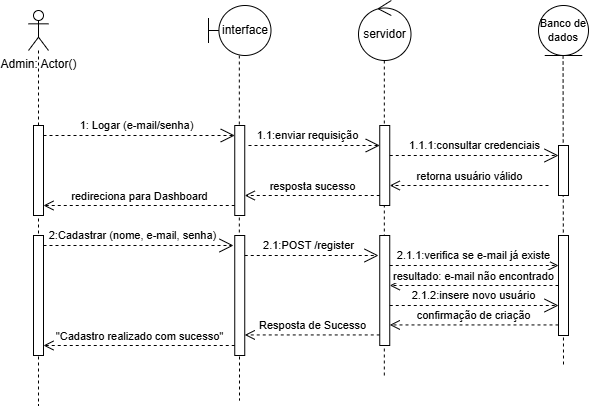

The diagram above was exported from draw.io. Its source (the exported page's mxGraphModel, read from the mxfile embedded in the PNG):
<mxGraphModel dx="2728" dy="1432" grid="1" gridSize="10" guides="1" tooltips="1" connect="1" arrows="1" fold="1" page="1" pageScale="1" pageWidth="827" pageHeight="1169" math="0" shadow="0">
  <root>
    <mxCell id="0" />
    <mxCell id="1" parent="0" />
    <mxCell id="2" edge="1" parent="1" style="rounded=0;orthogonalLoop=1;jettySize=auto;html=1;startArrow=none;startFill=0;endArrow=none;endFill=0;dashed=1;" value="">
      <mxGeometry relative="1" as="geometry">
        <mxPoint x="604.5699999999999" y="145" as="sourcePoint" />
        <mxPoint x="605" y="455" as="targetPoint" />
      </mxGeometry>
    </mxCell>
    <mxCell id="3" edge="1" parent="1" style="rounded=0;orthogonalLoop=1;jettySize=auto;html=1;startArrow=none;startFill=0;endArrow=none;endFill=0;dashed=1;" target="22" value="">
      <mxGeometry relative="1" as="geometry">
        <mxPoint x="280.82" y="145" as="sourcePoint" />
        <mxPoint x="280.82" y="460" as="targetPoint" />
      </mxGeometry>
    </mxCell>
    <mxCell id="4" edge="1" parent="1" style="rounded=0;orthogonalLoop=1;jettySize=auto;html=1;startArrow=none;startFill=0;endArrow=none;endFill=0;dashed=1;">
      <mxGeometry relative="1" as="geometry">
        <mxPoint x="425.82" y="150" as="sourcePoint" />
        <mxPoint x="425.82" y="465" as="targetPoint" />
      </mxGeometry>
    </mxCell>
    <mxCell id="5" edge="1" parent="1" style="rounded=0;orthogonalLoop=1;jettySize=auto;html=1;startArrow=none;startFill=0;endArrow=none;endFill=0;dashed=1;">
      <mxGeometry relative="1" as="geometry">
        <mxPoint x="281" y="410" as="sourcePoint" />
        <mxPoint x="281" y="490" as="targetPoint" />
      </mxGeometry>
    </mxCell>
    <mxCell id="6" edge="1" parent="1" source="7" style="rounded=0;orthogonalLoop=1;jettySize=auto;html=1;startArrow=none;startFill=0;endArrow=none;endFill=0;dashed=1;">
      <mxGeometry relative="1" as="geometry">
        <mxPoint x="80" y="495" as="targetPoint" />
      </mxGeometry>
    </mxCell>
    <mxCell id="7" parent="1" style="shape=umlActor;verticalLabelPosition=bottom;verticalAlign=top;html=1;" value="Admin: Actor()" vertex="1">
      <mxGeometry height="40" width="20" x="70" y="100" as="geometry" />
    </mxCell>
    <mxCell id="8" parent="1" style="html=1;points=[[0,0,0,0,5],[0,1,0,0,-5],[1,0,0,0,5],[1,1,0,0,-5]];perimeter=orthogonalPerimeter;outlineConnect=0;targetShapes=umlLifeline;portConstraint=eastwest;newEdgeStyle={&quot;curved&quot;:0,&quot;rounded&quot;:0};" value="" vertex="1">
      <mxGeometry height="90" width="10" x="75" y="215" as="geometry" />
    </mxCell>
    <mxCell id="9" parent="1" style="shape=umlBoundary;whiteSpace=wrap;html=1;" value="interface" vertex="1">
      <mxGeometry height="50" width="62.5" x="250" y="95" as="geometry" />
    </mxCell>
    <mxCell id="10" parent="1" style="html=1;points=[[0,0,0,0,5],[0,1,0,0,-5],[1,0,0,0,5],[1,1,0,0,-5]];perimeter=orthogonalPerimeter;outlineConnect=0;targetShapes=umlLifeline;portConstraint=eastwest;newEdgeStyle={&quot;curved&quot;:0,&quot;rounded&quot;:0};" value="" vertex="1">
      <mxGeometry height="90" width="10" x="276.25" y="215" as="geometry" />
    </mxCell>
    <mxCell id="11" parent="1" style="ellipse;shape=umlControl;whiteSpace=wrap;html=1;" value="servidor" vertex="1">
      <mxGeometry height="60" width="52.5" x="400" y="90" as="geometry" />
    </mxCell>
    <mxCell id="12" parent="1" style="html=1;points=[[0,0,0,0,5],[0,1,0,0,-5],[1,0,0,0,5],[1,1,0,0,-5]];perimeter=orthogonalPerimeter;outlineConnect=0;targetShapes=umlLifeline;portConstraint=eastwest;newEdgeStyle={&quot;curved&quot;:0,&quot;rounded&quot;:0};" value="" vertex="1">
      <mxGeometry height="80" width="10" x="421.25" y="215" as="geometry" />
    </mxCell>
    <mxCell id="13" parent="1" style="ellipse;shape=umlEntity;whiteSpace=wrap;html=1;fontSize=11;" value="Banco de dados" vertex="1">
      <mxGeometry height="50" width="50" x="580" y="95" as="geometry" />
    </mxCell>
    <mxCell id="14" parent="1" style="html=1;points=[[0,0,0,0,5],[0,1,0,0,-5],[1,0,0,0,5],[1,1,0,0,-5]];perimeter=orthogonalPerimeter;outlineConnect=0;targetShapes=umlLifeline;portConstraint=eastwest;newEdgeStyle={&quot;curved&quot;:0,&quot;rounded&quot;:0};" value="" vertex="1">
      <mxGeometry height="50" width="10" x="600" y="235" as="geometry" />
    </mxCell>
    <mxCell id="15" edge="1" parent="1" source="8" style="endArrow=open;endSize=12;dashed=1;html=1;rounded=0;" target="10" value="1: Logar (e-mail/senha)">
      <mxGeometry relative="1" width="160" x="-0.0339" y="10" as="geometry">
        <mxPoint as="offset" />
        <Array as="points">
          <mxPoint x="190" y="225" />
        </Array>
        <mxPoint x="115" y="225" as="sourcePoint" />
        <mxPoint x="250" y="225" as="targetPoint" />
      </mxGeometry>
    </mxCell>
    <mxCell id="16" edge="1" parent="1" style="endArrow=open;endSize=12;dashed=1;html=1;rounded=0;" target="12" value="1.1:enviar requisição">
      <mxGeometry relative="1" width="160" x="-0.1011" y="10" as="geometry">
        <mxPoint as="offset" />
        <mxPoint x="290" y="235" as="sourcePoint" />
        <mxPoint x="470" y="235" as="targetPoint" />
      </mxGeometry>
    </mxCell>
    <mxCell id="17" edge="1" parent="1" style="endArrow=open;endSize=12;dashed=1;html=1;rounded=0;" target="14" value="1.1.1:consultar credenciais">
      <mxGeometry relative="1" width="160" y="10" as="geometry">
        <mxPoint as="offset" />
        <mxPoint x="431.25" y="245" as="sourcePoint" />
        <mxPoint x="590" y="245" as="targetPoint" />
      </mxGeometry>
    </mxCell>
    <mxCell id="18" edge="1" parent="1" style="html=1;verticalAlign=bottom;endArrow=open;dashed=1;endSize=8;curved=0;rounded=0;" target="12" value="retorna usuário válido">
      <mxGeometry relative="1" as="geometry">
        <mxPoint x="590" y="275" as="sourcePoint" />
        <mxPoint x="510" y="275" as="targetPoint" />
      </mxGeometry>
    </mxCell>
    <mxCell id="19" edge="1" parent="1" style="html=1;verticalAlign=bottom;endArrow=open;dashed=1;endSize=8;curved=0;rounded=0;" target="10" value="resposta sucesso">
      <mxGeometry relative="1" as="geometry">
        <mxPoint x="421.25" y="285" as="sourcePoint" />
        <mxPoint x="310" y="285" as="targetPoint" />
      </mxGeometry>
    </mxCell>
    <mxCell id="20" edge="1" parent="1" style="html=1;verticalAlign=bottom;endArrow=open;dashed=1;endSize=8;curved=0;rounded=0;entryX=1;entryY=1;entryDx=0;entryDy=-5;entryPerimeter=0;" value="redireciona para Dashboard">
      <mxGeometry relative="1" as="geometry">
        <mxPoint x="276.25" y="295" as="sourcePoint" />
        <mxPoint x="85" y="295" as="targetPoint" />
      </mxGeometry>
    </mxCell>
    <mxCell id="21" parent="1" style="html=1;points=[[0,0,0,0,5],[0,1,0,0,-5],[1,0,0,0,5],[1,1,0,0,-5]];perimeter=orthogonalPerimeter;outlineConnect=0;targetShapes=umlLifeline;portConstraint=eastwest;newEdgeStyle={&quot;curved&quot;:0,&quot;rounded&quot;:0};" value="" vertex="1">
      <mxGeometry height="120" width="10" x="75" y="325" as="geometry" />
    </mxCell>
    <mxCell id="22" parent="1" style="html=1;points=[[0,0,0,0,5],[0,1,0,0,-5],[1,0,0,0,5],[1,1,0,0,-5]];perimeter=orthogonalPerimeter;outlineConnect=0;targetShapes=umlLifeline;portConstraint=eastwest;newEdgeStyle={&quot;curved&quot;:0,&quot;rounded&quot;:0};" value="" vertex="1">
      <mxGeometry height="120" width="10" x="276.25" y="325" as="geometry" />
    </mxCell>
    <mxCell id="23" parent="1" style="html=1;points=[[0,0,0,0,5],[0,1,0,0,-5],[1,0,0,0,5],[1,1,0,0,-5]];perimeter=orthogonalPerimeter;outlineConnect=0;targetShapes=umlLifeline;portConstraint=eastwest;newEdgeStyle={&quot;curved&quot;:0,&quot;rounded&quot;:0};" value="" vertex="1">
      <mxGeometry height="110" width="10" x="421.25" y="325" as="geometry" />
    </mxCell>
    <mxCell id="24" parent="1" style="html=1;points=[[0,0,0,0,5],[0,1,0,0,-5],[1,0,0,0,5],[1,1,0,0,-5]];perimeter=orthogonalPerimeter;outlineConnect=0;targetShapes=umlLifeline;portConstraint=eastwest;newEdgeStyle={&quot;curved&quot;:0,&quot;rounded&quot;:0};" value="" vertex="1">
      <mxGeometry height="100" width="10" x="600" y="325" as="geometry" />
    </mxCell>
    <mxCell id="25" edge="1" parent="1" source="21" style="endArrow=open;endSize=12;dashed=1;html=1;rounded=0;" value="2:Cadastrar (nome, e-mail, senha)">
      <mxGeometry relative="1" width="160" x="-0.0625" y="10" as="geometry">
        <mxPoint as="offset" />
        <mxPoint x="115" y="335" as="sourcePoint" />
        <mxPoint x="275" y="335" as="targetPoint" />
      </mxGeometry>
    </mxCell>
    <mxCell id="26" edge="1" parent="1" style="endArrow=open;endSize=12;dashed=1;html=1;rounded=0;" value="2.1:POST /register">
      <mxGeometry relative="1" width="160" x="-0.0467" y="10" as="geometry">
        <mxPoint as="offset" />
        <mxPoint x="286.25" y="345" as="sourcePoint" />
        <mxPoint x="420" y="345" as="targetPoint" />
      </mxGeometry>
    </mxCell>
    <mxCell id="27" edge="1" parent="1" style="endArrow=open;endSize=12;dashed=1;html=1;rounded=0;" target="24" value="2.1.1:verifica se e-mail já existe">
      <mxGeometry relative="1" width="160" x="-0.0163" y="10" as="geometry">
        <mxPoint as="offset" />
        <mxPoint x="431.25" y="355" as="sourcePoint" />
        <mxPoint x="591.25" y="355" as="targetPoint" />
      </mxGeometry>
    </mxCell>
    <mxCell id="28" edge="1" parent="1" style="html=1;verticalAlign=bottom;endArrow=open;dashed=1;endSize=8;curved=0;rounded=0;" target="23" value="resultado: e-mail não encontrado">
      <mxGeometry relative="1" as="geometry">
        <mxPoint x="600" y="375" as="sourcePoint" />
        <mxPoint x="520" y="375" as="targetPoint" />
      </mxGeometry>
    </mxCell>
    <mxCell id="29" edge="1" parent="1" style="endArrow=open;endSize=12;dashed=1;html=1;rounded=0;" value="2.1.2:insere novo usuário">
      <mxGeometry relative="1" width="160" x="-0.0156" y="10" as="geometry">
        <mxPoint as="offset" />
        <mxPoint x="431.25" y="395" as="sourcePoint" />
        <mxPoint x="600" y="395" as="targetPoint" />
      </mxGeometry>
    </mxCell>
    <mxCell id="30" edge="1" parent="1" style="html=1;verticalAlign=bottom;endArrow=open;dashed=1;endSize=8;curved=0;rounded=0;" target="23" value="confirmação de criação">
      <mxGeometry relative="1" as="geometry">
        <mxPoint x="600" y="414.44" as="sourcePoint" />
        <mxPoint x="520" y="414.44" as="targetPoint" />
      </mxGeometry>
    </mxCell>
    <mxCell id="31" edge="1" parent="1" style="html=1;verticalAlign=bottom;endArrow=open;dashed=1;endSize=8;curved=0;rounded=0;" target="22" value="Resposta de Sucesso">
      <mxGeometry relative="1" as="geometry">
        <mxPoint x="421.25" y="424.44" as="sourcePoint" />
        <mxPoint x="341.25" y="424.44" as="targetPoint" />
      </mxGeometry>
    </mxCell>
    <mxCell id="32" edge="1" parent="1" style="html=1;verticalAlign=bottom;endArrow=open;dashed=1;endSize=8;curved=0;rounded=0;" value="&quot;Cadastro realizado com sucesso&quot;">
      <mxGeometry relative="1" as="geometry">
        <mxPoint x="276.25" y="435" as="sourcePoint" />
        <mxPoint x="85" y="435" as="targetPoint" />
      </mxGeometry>
    </mxCell>
  </root>
</mxGraphModel>